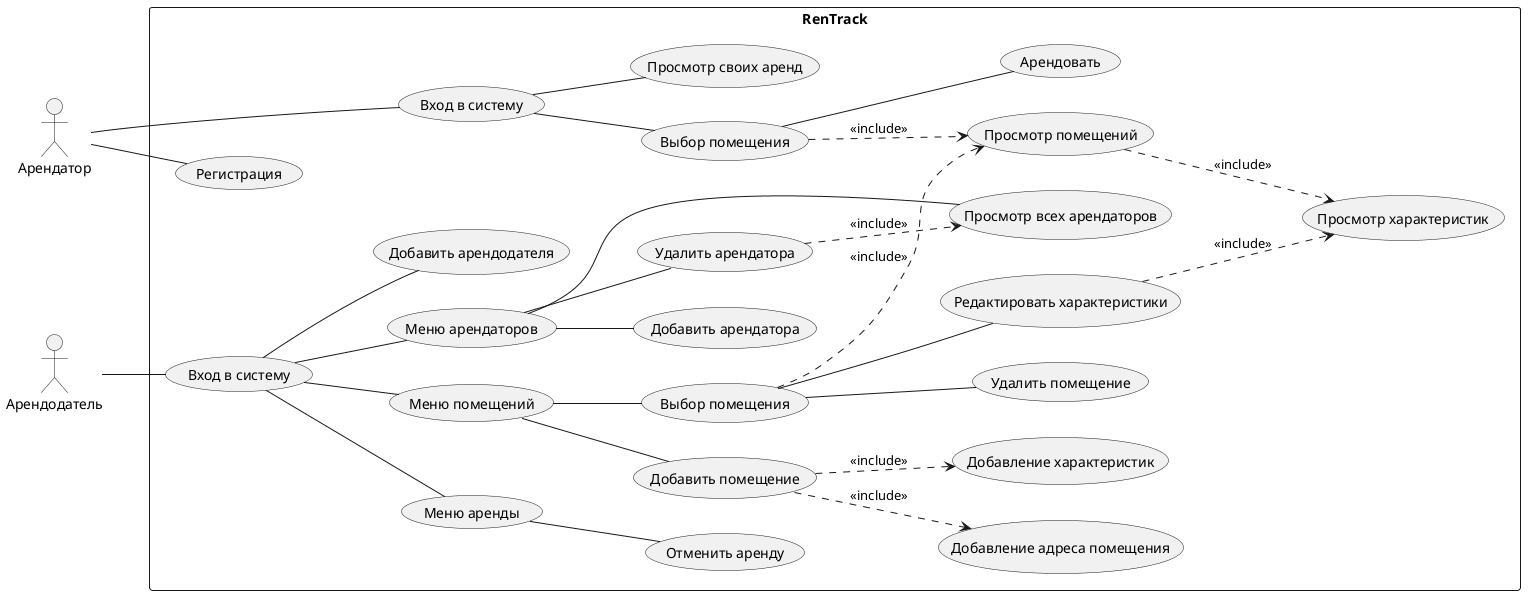

The diagram above was rendered by PlantUML. Its source (embedded in the PNG):
@startuml
left to right direction

actor "Арендатор" as Tenant
actor "Арендодатель" as Landlord

rectangle "RenTrack" {
    usecase "Выбор помещения" as ChoosePremises
    usecase "Меню помещений" as MenuPremises
    usecase "Меню арендаторов" as MenuTenants
    usecase "Удалить арендатора" as DeleteTenants
    usecase "Добавить арендатора" as AddTenants
    usecase "Просмотр всех арендаторов" as AllTenants
    usecase "Регистрация" as RegistrationTenants
    usecase "Вход в систему" as LoginTenants
    usecase "Вход в систему" as LoginLandlord
    usecase "Просмотр своих аренд" as YourselfRental
    usecase "Просмотр помещений" as ListPremises
    usecase "Арендовать" as Rent
    usecase "Просмотр характеристик" as LookSpecification
    usecase "Отменить аренду" as CloseRent
    usecase "Меню аренды" as MenuRent
    usecase "Добавить арендодателя" as AddLandlord
    usecase "Редактировать характеристики" as ChangeSpecification
    usecase "Выбор помещения" as ChooseLLPremises
    usecase "Удалить помещение" as DeletePremises
    usecase "Добавить помещение" as AddPremises
    usecase "Добавление характеристик" as AddSpecification
    usecase "Добавление адреса помещения" as AddressPermises
}

LoginTenants -- ChoosePremises
Landlord -- LoginLandlord
LoginLandlord -- MenuPremises
LoginLandlord -- MenuTenants
MenuTenants -- AddTenants
MenuTenants -- DeleteTenants
MenuTenants -- AllTenants
Tenant -- RegistrationTenants
Tenant -- LoginTenants
LoginTenants -- YourselfRental
ChoosePremises -- Rent
ChangeSpecification ..> LookSpecification : <<include>>
MenuRent -- CloseRent
LoginLandlord -- MenuRent
LoginLandlord -- AddLandlord
ChooseLLPremises -- ChangeSpecification
MenuPremises -- ChooseLLPremises
ChooseLLPremises -- DeletePremises
MenuPremises -- AddPremises
AddPremises ..> AddSpecification : <<include>>
AddPremises ..> AddressPermises : <<include>>
DeleteTenants ..> AllTenants : <<include>>
ChoosePremises ..> ListPremises : <<include>>
ChooseLLPremises ..> ListPremises : <<include>>
ListPremises ..> LookSpecification : <<include>>
@enduml